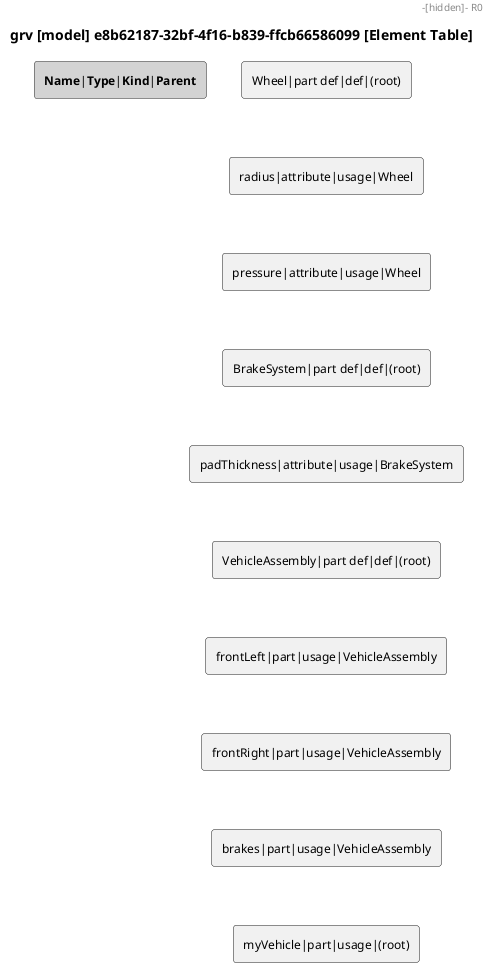

The diagram above was rendered by PlantUML. Its source (embedded in the PNG):
@startuml

skinparam monochrome true
skinparam defaultFontSize 12
skinparam defaultFontName Helvetica

title grv [model] e8b62187-32bf-4f16-b839-ffcb66586099 [Element Table]

rectangle "<b>Name</b>|<b>Type</b>|<b>Kind</b>|<b>Parent</b>" as HEADER #LightGray
rectangle "Wheel|part def|def|(root)" as R0
rectangle "radius|attribute|usage|Wheel" as R1
rectangle "pressure|attribute|usage|Wheel" as R2
rectangle "BrakeSystem|part def|def|(root)" as R3
rectangle "padThickness|attribute|usage|BrakeSystem" as R4
rectangle "VehicleAssembly|part def|def|(root)" as R5
rectangle "frontLeft|part|usage|VehicleAssembly" as R6
rectangle "frontRight|part|usage|VehicleAssembly" as R7
rectangle "brakes|part|usage|VehicleAssembly" as R8
rectangle "myVehicle|part|usage|(root)" as R9
HEADER -[hidden]- R0
R0 -[hidden]- R1
R1 -[hidden]- R2
R2 -[hidden]- R3
R3 -[hidden]- R4
R4 -[hidden]- R5
R5 -[hidden]- R6
R6 -[hidden]- R7
R7 -[hidden]- R8
R8 -[hidden]- R9

@enduml